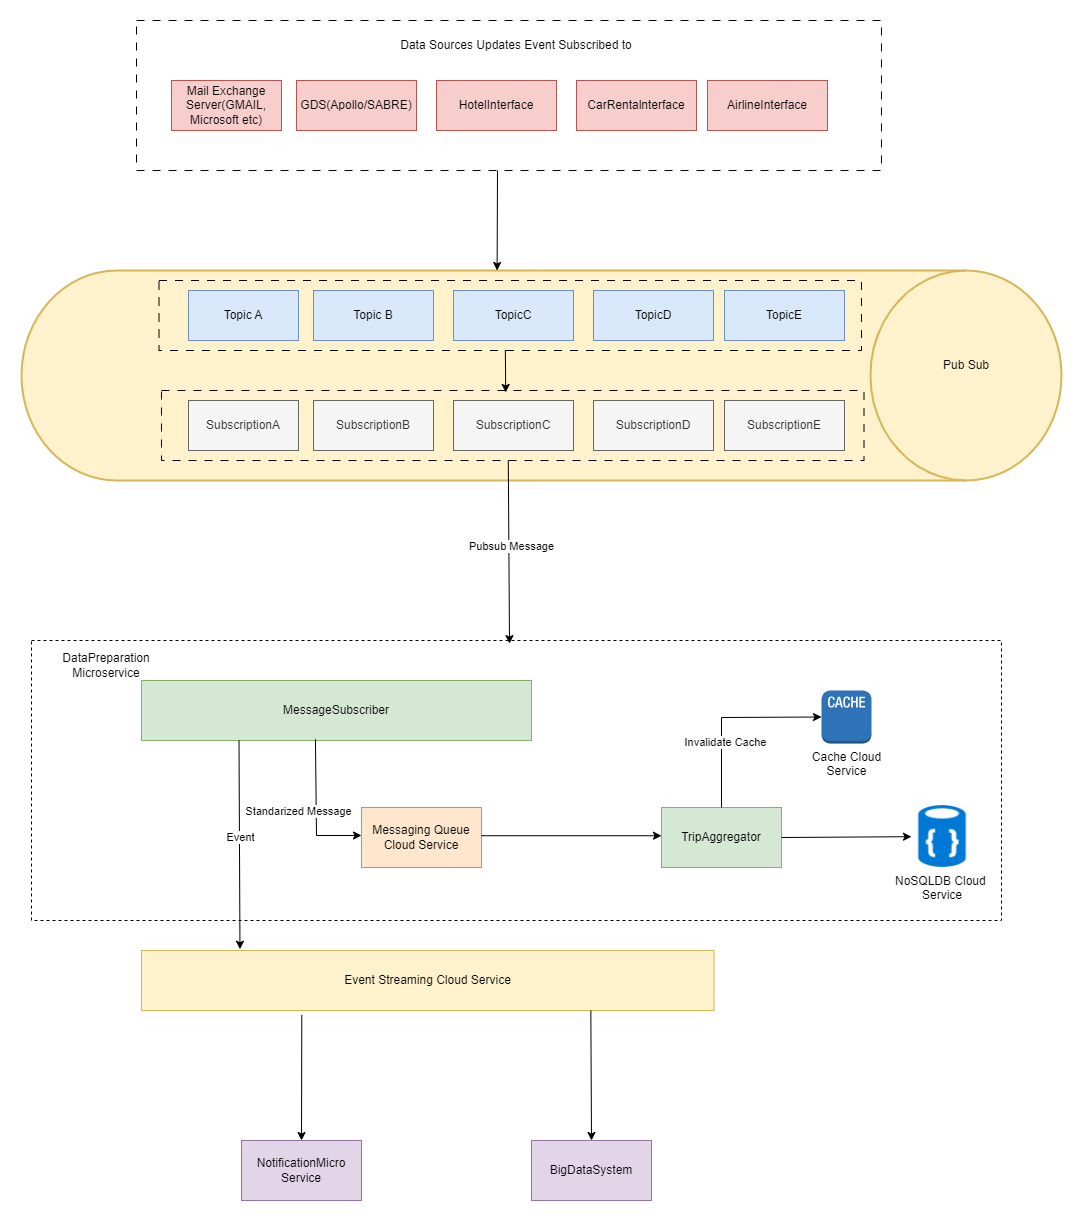

The diagram above was exported from draw.io. Its source (the exported page's mxGraphModel, read from the mxfile embedded in the PNG):
<mxGraphModel dx="1300" dy="840" grid="1" gridSize="10" guides="1" tooltips="1" connect="1" arrows="1" fold="1" page="1" pageScale="1" pageWidth="850" pageHeight="1100" math="0" shadow="0">
  <root>
    <mxCell id="0" />
    <mxCell id="1" parent="0" />
    <mxCell id="3cjDMrkgoD6H-Qrcx-g_-66" value="" style="strokeWidth=2;html=1;shape=mxgraph.flowchart.direct_data;whiteSpace=wrap;labelBackgroundColor=default;fillColor=#fff2cc;strokeColor=#d6b656;" vertex="1" parent="1">
      <mxGeometry x="300" y="1200" width="1040" height="210" as="geometry" />
    </mxCell>
    <mxCell id="3cjDMrkgoD6H-Qrcx-g_-88" value="" style="rounded=0;whiteSpace=wrap;html=1;fillColor=none;dashed=1;dashPattern=8 8;" vertex="1" parent="1">
      <mxGeometry x="437.5" y="1210" width="702.5" height="70" as="geometry" />
    </mxCell>
    <mxCell id="3cjDMrkgoD6H-Qrcx-g_-30" value="" style="rounded=0;whiteSpace=wrap;html=1;fillColor=none;dashed=1;dashPattern=8 8;" vertex="1" parent="1">
      <mxGeometry x="415" y="950" width="745" height="150" as="geometry" />
    </mxCell>
    <mxCell id="3cjDMrkgoD6H-Qrcx-g_-87" value="" style="rounded=0;whiteSpace=wrap;html=1;fillColor=none;dashed=1;dashPattern=8 8;" vertex="1" parent="1">
      <mxGeometry x="440" y="1320" width="702.5" height="70" as="geometry" />
    </mxCell>
    <mxCell id="3cjDMrkgoD6H-Qrcx-g_-32" value="AirlineInterface" style="rounded=0;whiteSpace=wrap;html=1;fillColor=#f8cecc;strokeColor=#b85450;" vertex="1" parent="1">
      <mxGeometry x="986" y="1010" width="120" height="50" as="geometry" />
    </mxCell>
    <mxCell id="3cjDMrkgoD6H-Qrcx-g_-33" value="GDS(Apollo/SABRE)" style="rounded=0;whiteSpace=wrap;html=1;fillColor=#f8cecc;strokeColor=#b85450;" vertex="1" parent="1">
      <mxGeometry x="575" y="1010" width="120" height="50" as="geometry" />
    </mxCell>
    <mxCell id="3cjDMrkgoD6H-Qrcx-g_-34" value="CarRentalnterface" style="rounded=0;whiteSpace=wrap;html=1;fillColor=#f8cecc;strokeColor=#b85450;" vertex="1" parent="1">
      <mxGeometry x="855" y="1010" width="120" height="50" as="geometry" />
    </mxCell>
    <mxCell id="3cjDMrkgoD6H-Qrcx-g_-35" value="HotelInterface" style="rounded=0;whiteSpace=wrap;html=1;fillColor=#f8cecc;strokeColor=#b85450;" vertex="1" parent="1">
      <mxGeometry x="715" y="1010" width="120" height="50" as="geometry" />
    </mxCell>
    <mxCell id="3cjDMrkgoD6H-Qrcx-g_-36" value="Mail Exchange Server(GMAIL, Microsoft etc)" style="rounded=0;whiteSpace=wrap;html=1;fillColor=#f8cecc;strokeColor=#b85450;" vertex="1" parent="1">
      <mxGeometry x="450" y="1010" width="110" height="50" as="geometry" />
    </mxCell>
    <mxCell id="3cjDMrkgoD6H-Qrcx-g_-38" value="" style="rounded=0;whiteSpace=wrap;html=1;dashed=1;fillColor=none;" vertex="1" parent="1">
      <mxGeometry x="310" y="1570" width="970" height="280" as="geometry" />
    </mxCell>
    <mxCell id="3cjDMrkgoD6H-Qrcx-g_-41" value="MessageSubscriber" style="rounded=0;whiteSpace=wrap;html=1;fillColor=#d5e8d4;strokeColor=#82b366;" vertex="1" parent="1">
      <mxGeometry x="420" y="1610" width="390" height="60" as="geometry" />
    </mxCell>
    <mxCell id="3cjDMrkgoD6H-Qrcx-g_-43" value="" style="endArrow=classic;html=1;rounded=0;exitX=0.446;exitY=0.98;exitDx=0;exitDy=0;entryX=0;entryY=0.5;entryDx=0;entryDy=0;exitPerimeter=0;" edge="1" parent="1" source="3cjDMrkgoD6H-Qrcx-g_-41">
      <mxGeometry width="50" height="50" relative="1" as="geometry">
        <mxPoint x="580" y="1720" as="sourcePoint" />
        <mxPoint x="640" y="1765.0000000000002" as="targetPoint" />
        <Array as="points">
          <mxPoint x="595" y="1765" />
        </Array>
      </mxGeometry>
    </mxCell>
    <mxCell id="3cjDMrkgoD6H-Qrcx-g_-44" value="Standarized Message" style="edgeLabel;html=1;align=center;verticalAlign=middle;resizable=0;points=[];" vertex="1" connectable="0" parent="3cjDMrkgoD6H-Qrcx-g_-43">
      <mxGeometry x="0.2437" y="-2" relative="1" as="geometry">
        <mxPoint x="-17" y="-17" as="offset" />
      </mxGeometry>
    </mxCell>
    <mxCell id="3cjDMrkgoD6H-Qrcx-g_-57" value="TripAggregator" style="rounded=0;whiteSpace=wrap;html=1;fillColor=#d5e8d4;strokeColor=#82b366;" vertex="1" parent="1">
      <mxGeometry x="940" y="1737" width="120" height="60" as="geometry" />
    </mxCell>
    <mxCell id="3cjDMrkgoD6H-Qrcx-g_-58" value="NoSQLDB Cloud &#10;Service" style="shape=image;verticalLabelPosition=bottom;verticalAlign=top;imageAspect=0;aspect=fixed;image=data:image/png,(base64 omitted: 9160 chars)" vertex="1" parent="1">
      <mxGeometry x="1190" y="1735" width="62" height="62" as="geometry" />
    </mxCell>
    <mxCell id="3cjDMrkgoD6H-Qrcx-g_-59" value="" style="endArrow=classic;html=1;rounded=0;" edge="1" parent="1" target="3cjDMrkgoD6H-Qrcx-g_-58">
      <mxGeometry width="50" height="50" relative="1" as="geometry">
        <mxPoint x="1060" y="1767" as="sourcePoint" />
        <mxPoint x="1110" y="1717" as="targetPoint" />
      </mxGeometry>
    </mxCell>
    <mxCell id="3cjDMrkgoD6H-Qrcx-g_-60" value="Messaging Queue Cloud Service" style="rounded=0;whiteSpace=wrap;html=1;fillColor=#ffe6cc;strokeColor=#d79b00;" vertex="1" parent="1">
      <mxGeometry x="640" y="1737" width="120" height="60" as="geometry" />
    </mxCell>
    <mxCell id="3cjDMrkgoD6H-Qrcx-g_-61" value="" style="endArrow=classic;html=1;rounded=0;exitX=1;exitY=0.25;exitDx=0;exitDy=0;entryX=0;entryY=0.25;entryDx=0;entryDy=0;" edge="1" parent="1">
      <mxGeometry width="50" height="50" relative="1" as="geometry">
        <mxPoint x="760" y="1765.23" as="sourcePoint" />
        <mxPoint x="940" y="1765.23" as="targetPoint" />
      </mxGeometry>
    </mxCell>
    <mxCell id="3cjDMrkgoD6H-Qrcx-g_-63" value="Cache Cloud&lt;br&gt;Service" style="outlineConnect=0;dashed=0;verticalLabelPosition=bottom;verticalAlign=top;align=center;html=1;shape=mxgraph.aws3.cache_node;fillColor=#2E73B8;gradientColor=none;" vertex="1" parent="1">
      <mxGeometry x="1100" y="1620" width="50" height="53" as="geometry" />
    </mxCell>
    <mxCell id="3cjDMrkgoD6H-Qrcx-g_-64" value="" style="endArrow=classic;html=1;rounded=0;exitX=0.5;exitY=0;exitDx=0;exitDy=0;entryX=0;entryY=0.5;entryDx=0;entryDy=0;entryPerimeter=0;" edge="1" parent="1" source="3cjDMrkgoD6H-Qrcx-g_-57" target="3cjDMrkgoD6H-Qrcx-g_-63">
      <mxGeometry width="50" height="50" relative="1" as="geometry">
        <mxPoint x="530" y="1690" as="sourcePoint" />
        <mxPoint x="580" y="1640" as="targetPoint" />
        <Array as="points">
          <mxPoint x="1000" y="1647" />
        </Array>
      </mxGeometry>
    </mxCell>
    <mxCell id="3cjDMrkgoD6H-Qrcx-g_-65" value="Invalidate Cache" style="edgeLabel;html=1;align=center;verticalAlign=middle;resizable=0;points=[];" vertex="1" connectable="0" parent="3cjDMrkgoD6H-Qrcx-g_-64">
      <mxGeometry x="-0.2947" y="-3" relative="1" as="geometry">
        <mxPoint y="1" as="offset" />
      </mxGeometry>
    </mxCell>
    <mxCell id="3cjDMrkgoD6H-Qrcx-g_-67" value="Data Sources Updates Event Subscribed to" style="text;html=1;strokeColor=none;fillColor=none;align=center;verticalAlign=middle;whiteSpace=wrap;rounded=0;" vertex="1" parent="1">
      <mxGeometry x="505" y="960" width="580" height="30" as="geometry" />
    </mxCell>
    <mxCell id="3cjDMrkgoD6H-Qrcx-g_-75" value="TopicE" style="rounded=0;whiteSpace=wrap;html=1;fillColor=#dae8fc;strokeColor=#6c8ebf;" vertex="1" parent="1">
      <mxGeometry x="1003" y="1220" width="120" height="50" as="geometry" />
    </mxCell>
    <mxCell id="3cjDMrkgoD6H-Qrcx-g_-76" value="Topic B" style="rounded=0;whiteSpace=wrap;html=1;fillColor=#dae8fc;strokeColor=#6c8ebf;" vertex="1" parent="1">
      <mxGeometry x="592" y="1220" width="120" height="50" as="geometry" />
    </mxCell>
    <mxCell id="3cjDMrkgoD6H-Qrcx-g_-77" value="TopicD" style="rounded=0;whiteSpace=wrap;html=1;fillColor=#dae8fc;strokeColor=#6c8ebf;" vertex="1" parent="1">
      <mxGeometry x="872" y="1220" width="120" height="50" as="geometry" />
    </mxCell>
    <mxCell id="3cjDMrkgoD6H-Qrcx-g_-78" value="TopicC" style="rounded=0;whiteSpace=wrap;html=1;fillColor=#dae8fc;strokeColor=#6c8ebf;" vertex="1" parent="1">
      <mxGeometry x="732" y="1220" width="120" height="50" as="geometry" />
    </mxCell>
    <mxCell id="3cjDMrkgoD6H-Qrcx-g_-79" value="Topic A" style="rounded=0;whiteSpace=wrap;html=1;fillColor=#dae8fc;strokeColor=#6c8ebf;" vertex="1" parent="1">
      <mxGeometry x="467" y="1220" width="110" height="50" as="geometry" />
    </mxCell>
    <mxCell id="3cjDMrkgoD6H-Qrcx-g_-81" value="Pub Sub" style="text;html=1;strokeColor=none;fillColor=none;align=center;verticalAlign=middle;whiteSpace=wrap;rounded=0;" vertex="1" parent="1">
      <mxGeometry x="1215" y="1280" width="60" height="30" as="geometry" />
    </mxCell>
    <mxCell id="3cjDMrkgoD6H-Qrcx-g_-82" value="SubscriptionE" style="rounded=0;whiteSpace=wrap;html=1;fillColor=#f5f5f5;fontColor=#333333;strokeColor=#666666;" vertex="1" parent="1">
      <mxGeometry x="1003" y="1330" width="120" height="50" as="geometry" />
    </mxCell>
    <mxCell id="3cjDMrkgoD6H-Qrcx-g_-83" value="SubscriptionB" style="rounded=0;whiteSpace=wrap;html=1;fillColor=#f5f5f5;fontColor=#333333;strokeColor=#666666;" vertex="1" parent="1">
      <mxGeometry x="592" y="1330" width="120" height="50" as="geometry" />
    </mxCell>
    <mxCell id="3cjDMrkgoD6H-Qrcx-g_-84" value="SubscriptionD" style="rounded=0;whiteSpace=wrap;html=1;fillColor=#f5f5f5;fontColor=#333333;strokeColor=#666666;" vertex="1" parent="1">
      <mxGeometry x="872" y="1330" width="120" height="50" as="geometry" />
    </mxCell>
    <mxCell id="3cjDMrkgoD6H-Qrcx-g_-85" value="SubscriptionC" style="rounded=0;whiteSpace=wrap;html=1;fillColor=#f5f5f5;fontColor=#333333;strokeColor=#666666;" vertex="1" parent="1">
      <mxGeometry x="732" y="1330" width="120" height="50" as="geometry" />
    </mxCell>
    <mxCell id="3cjDMrkgoD6H-Qrcx-g_-86" value="SubscriptionA" style="rounded=0;whiteSpace=wrap;html=1;fillColor=#f5f5f5;fontColor=#333333;strokeColor=#666666;" vertex="1" parent="1">
      <mxGeometry x="467" y="1330" width="110" height="50" as="geometry" />
    </mxCell>
    <mxCell id="3cjDMrkgoD6H-Qrcx-g_-89" value="" style="endArrow=classic;html=1;rounded=0;exitX=0.493;exitY=0.993;exitDx=0;exitDy=0;exitPerimeter=0;entryX=0.49;entryY=0.028;entryDx=0;entryDy=0;entryPerimeter=0;" edge="1" parent="1" source="3cjDMrkgoD6H-Qrcx-g_-88" target="3cjDMrkgoD6H-Qrcx-g_-87">
      <mxGeometry width="50" height="50" relative="1" as="geometry">
        <mxPoint x="780" y="1330" as="sourcePoint" />
        <mxPoint x="830" y="1280" as="targetPoint" />
      </mxGeometry>
    </mxCell>
    <mxCell id="3cjDMrkgoD6H-Qrcx-g_-90" value="" style="endArrow=classic;html=1;rounded=0;exitX=0.5;exitY=1;exitDx=0;exitDy=0;entryX=0.473;entryY=0.011;entryDx=0;entryDy=0;entryPerimeter=0;" edge="1" parent="1">
      <mxGeometry width="50" height="50" relative="1" as="geometry">
        <mxPoint x="786.79" y="1390" as="sourcePoint" />
        <mxPoint x="788" y="1573.08" as="targetPoint" />
      </mxGeometry>
    </mxCell>
    <mxCell id="3cjDMrkgoD6H-Qrcx-g_-106" value="Pubsub Message" style="edgeLabel;html=1;align=center;verticalAlign=middle;resizable=0;points=[];" vertex="1" connectable="0" parent="3cjDMrkgoD6H-Qrcx-g_-90">
      <mxGeometry x="-0.0797" y="2" relative="1" as="geometry">
        <mxPoint as="offset" />
      </mxGeometry>
    </mxCell>
    <mxCell id="3cjDMrkgoD6H-Qrcx-g_-91" value="DataPreparation&lt;br&gt;Microservice" style="text;html=1;strokeColor=none;fillColor=none;align=center;verticalAlign=middle;whiteSpace=wrap;rounded=0;" vertex="1" parent="1">
      <mxGeometry x="355" y="1580" width="60" height="30" as="geometry" />
    </mxCell>
    <mxCell id="3cjDMrkgoD6H-Qrcx-g_-92" value="" style="endArrow=classic;html=1;rounded=0;entryX=0.473;entryY=0.011;entryDx=0;entryDy=0;entryPerimeter=0;" edge="1" parent="1">
      <mxGeometry width="50" height="50" relative="1" as="geometry">
        <mxPoint x="776" y="1100" as="sourcePoint" />
        <mxPoint x="775.61" y="1200" as="targetPoint" />
      </mxGeometry>
    </mxCell>
    <mxCell id="3cjDMrkgoD6H-Qrcx-g_-99" value="Event Streaming Cloud Service" style="rounded=0;whiteSpace=wrap;html=1;fillColor=#fff2cc;strokeColor=#d6b656;" vertex="1" parent="1">
      <mxGeometry x="420" y="1880" width="572.5" height="60" as="geometry" />
    </mxCell>
    <mxCell id="3cjDMrkgoD6H-Qrcx-g_-100" value="" style="endArrow=classic;html=1;rounded=0;exitX=0.25;exitY=1;exitDx=0;exitDy=0;entryX=0.172;entryY=-0.022;entryDx=0;entryDy=0;entryPerimeter=0;" edge="1" parent="1" source="3cjDMrkgoD6H-Qrcx-g_-41" target="3cjDMrkgoD6H-Qrcx-g_-99">
      <mxGeometry width="50" height="50" relative="1" as="geometry">
        <mxPoint x="790" y="1890" as="sourcePoint" />
        <mxPoint x="840" y="1840" as="targetPoint" />
      </mxGeometry>
    </mxCell>
    <mxCell id="3cjDMrkgoD6H-Qrcx-g_-105" value="Event" style="edgeLabel;html=1;align=center;verticalAlign=middle;resizable=0;points=[];" vertex="1" connectable="0" parent="3cjDMrkgoD6H-Qrcx-g_-100">
      <mxGeometry x="-0.0927" relative="1" as="geometry">
        <mxPoint y="1" as="offset" />
      </mxGeometry>
    </mxCell>
    <mxCell id="3cjDMrkgoD6H-Qrcx-g_-101" value="NotificationMicro&lt;br&gt;Service" style="rounded=0;whiteSpace=wrap;html=1;fillColor=#e1d5e7;strokeColor=#9673a6;" vertex="1" parent="1">
      <mxGeometry x="520" y="2070" width="120" height="60" as="geometry" />
    </mxCell>
    <mxCell id="3cjDMrkgoD6H-Qrcx-g_-102" value="BigDataSystem" style="rounded=0;whiteSpace=wrap;html=1;fillColor=#e1d5e7;strokeColor=#9673a6;" vertex="1" parent="1">
      <mxGeometry x="810" y="2070" width="120" height="60" as="geometry" />
    </mxCell>
    <mxCell id="3cjDMrkgoD6H-Qrcx-g_-103" value="" style="endArrow=classic;html=1;rounded=0;exitX=0.28;exitY=1.074;exitDx=0;exitDy=0;exitPerimeter=0;" edge="1" parent="1" source="3cjDMrkgoD6H-Qrcx-g_-99">
      <mxGeometry width="50" height="50" relative="1" as="geometry">
        <mxPoint x="790" y="2000" as="sourcePoint" />
        <mxPoint x="580" y="2070" as="targetPoint" />
      </mxGeometry>
    </mxCell>
    <mxCell id="3cjDMrkgoD6H-Qrcx-g_-104" value="" style="endArrow=classic;html=1;rounded=0;exitX=0.28;exitY=1.074;exitDx=0;exitDy=0;exitPerimeter=0;entryX=0.5;entryY=0;entryDx=0;entryDy=0;" edge="1" parent="1" target="3cjDMrkgoD6H-Qrcx-g_-102">
      <mxGeometry width="50" height="50" relative="1" as="geometry">
        <mxPoint x="869.3299999999999" y="1940" as="sourcePoint" />
        <mxPoint x="869.3299999999999" y="2066" as="targetPoint" />
      </mxGeometry>
    </mxCell>
  </root>
</mxGraphModel>